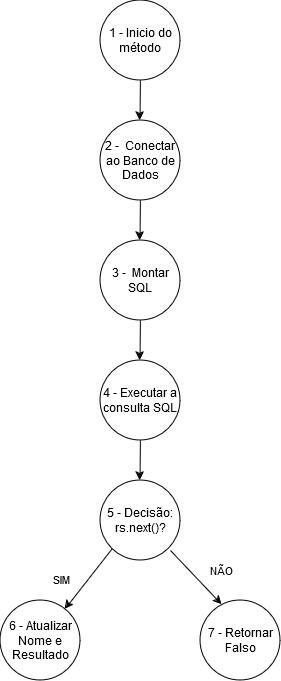

The diagram above was exported from draw.io. Its source (the exported page's mxGraphModel, read from the mxfile embedded in the PNG):
<mxGraphModel dx="806" dy="412" grid="1" gridSize="10" guides="1" tooltips="1" connect="1" arrows="1" fold="1" page="1" pageScale="1" pageWidth="827" pageHeight="1169" math="0" shadow="0">
  <root>
    <mxCell id="0" />
    <mxCell id="1" parent="0" />
    <mxCell id="_6DDD5UQZfIJyEv-zxuT-1" value="1 - Inicio do método" style="ellipse;whiteSpace=wrap;html=1;aspect=fixed;" vertex="1" parent="1">
      <mxGeometry x="260" y="20" width="80" height="80" as="geometry" />
    </mxCell>
    <mxCell id="_6DDD5UQZfIJyEv-zxuT-2" value="2 -&amp;nbsp; Conectar ao Banco de Dados" style="ellipse;whiteSpace=wrap;html=1;aspect=fixed;" vertex="1" parent="1">
      <mxGeometry x="260" y="140" width="80" height="80" as="geometry" />
    </mxCell>
    <mxCell id="_6DDD5UQZfIJyEv-zxuT-3" value="3 -&amp;nbsp; Montar SQL" style="ellipse;whiteSpace=wrap;html=1;aspect=fixed;" vertex="1" parent="1">
      <mxGeometry x="260" y="260" width="80" height="80" as="geometry" />
    </mxCell>
    <mxCell id="_6DDD5UQZfIJyEv-zxuT-4" value="4 - Executar a consulta SQL" style="ellipse;whiteSpace=wrap;html=1;aspect=fixed;" vertex="1" parent="1">
      <mxGeometry x="260" y="380" width="80" height="80" as="geometry" />
    </mxCell>
    <mxCell id="_6DDD5UQZfIJyEv-zxuT-5" value="5 -  Decisão: rs.next()?" style="ellipse;whiteSpace=wrap;html=1;aspect=fixed;" vertex="1" parent="1">
      <mxGeometry x="260" y="500" width="80" height="80" as="geometry" />
    </mxCell>
    <mxCell id="_6DDD5UQZfIJyEv-zxuT-6" value="6 - Atualizar Nome e Resultado" style="ellipse;whiteSpace=wrap;html=1;aspect=fixed;" vertex="1" parent="1">
      <mxGeometry x="160" y="620" width="80" height="80" as="geometry" />
    </mxCell>
    <mxCell id="_6DDD5UQZfIJyEv-zxuT-7" value="7 - Retornar Falso" style="ellipse;whiteSpace=wrap;html=1;aspect=fixed;" vertex="1" parent="1">
      <mxGeometry x="360" y="620" width="80" height="80" as="geometry" />
    </mxCell>
    <mxCell id="_6DDD5UQZfIJyEv-zxuT-9" value="" style="endArrow=classic;html=1;rounded=0;" edge="1" parent="1">
      <mxGeometry width="50" height="50" relative="1" as="geometry">
        <mxPoint x="299.88" y="220" as="sourcePoint" />
        <mxPoint x="299.55" y="260" as="targetPoint" />
      </mxGeometry>
    </mxCell>
    <mxCell id="_6DDD5UQZfIJyEv-zxuT-14" value="" style="endArrow=classic;html=1;rounded=0;" edge="1" parent="1">
      <mxGeometry width="50" height="50" relative="1" as="geometry">
        <mxPoint x="299.88" y="340" as="sourcePoint" />
        <mxPoint x="299.55" y="380" as="targetPoint" />
      </mxGeometry>
    </mxCell>
    <mxCell id="_6DDD5UQZfIJyEv-zxuT-16" value="" style="endArrow=classic;html=1;rounded=0;exitX=0;exitY=1;exitDx=0;exitDy=0;" edge="1" parent="1" source="_6DDD5UQZfIJyEv-zxuT-5" target="_6DDD5UQZfIJyEv-zxuT-6">
      <mxGeometry width="50" height="50" relative="1" as="geometry">
        <mxPoint x="280" y="580" as="sourcePoint" />
        <mxPoint x="260" y="620" as="targetPoint" />
      </mxGeometry>
    </mxCell>
    <mxCell id="_6DDD5UQZfIJyEv-zxuT-20" value="SIM" style="edgeLabel;html=1;align=center;verticalAlign=middle;resizable=0;points=[];" vertex="1" connectable="0" parent="_6DDD5UQZfIJyEv-zxuT-16">
      <mxGeometry x="-0.2317" y="-2" relative="1" as="geometry">
        <mxPoint x="-32" y="9" as="offset" />
      </mxGeometry>
    </mxCell>
    <mxCell id="_6DDD5UQZfIJyEv-zxuT-17" value="" style="endArrow=classic;html=1;rounded=0;" edge="1" parent="1">
      <mxGeometry width="50" height="50" relative="1" as="geometry">
        <mxPoint x="299.88" y="100" as="sourcePoint" />
        <mxPoint x="299.55" y="140" as="targetPoint" />
      </mxGeometry>
    </mxCell>
    <mxCell id="_6DDD5UQZfIJyEv-zxuT-18" value="" style="endArrow=classic;html=1;rounded=0;" edge="1" parent="1">
      <mxGeometry width="50" height="50" relative="1" as="geometry">
        <mxPoint x="299.88" y="460" as="sourcePoint" />
        <mxPoint x="299.55" y="500" as="targetPoint" />
      </mxGeometry>
    </mxCell>
    <mxCell id="_6DDD5UQZfIJyEv-zxuT-19" value="" style="endArrow=classic;html=1;rounded=0;entryX=0.266;entryY=0.051;entryDx=0;entryDy=0;entryPerimeter=0;" edge="1" parent="1" target="_6DDD5UQZfIJyEv-zxuT-7">
      <mxGeometry width="50" height="50" relative="1" as="geometry">
        <mxPoint x="330" y="570" as="sourcePoint" />
        <mxPoint x="349.67" y="610" as="targetPoint" />
      </mxGeometry>
    </mxCell>
    <mxCell id="_6DDD5UQZfIJyEv-zxuT-21" value="NÃO" style="edgeLabel;html=1;align=center;verticalAlign=middle;resizable=0;points=[];" vertex="1" connectable="0" parent="1">
      <mxGeometry x="269.9991862612575" y="609.9998716005241" as="geometry">
        <mxPoint x="111" y="-20" as="offset" />
      </mxGeometry>
    </mxCell>
  </root>
</mxGraphModel>